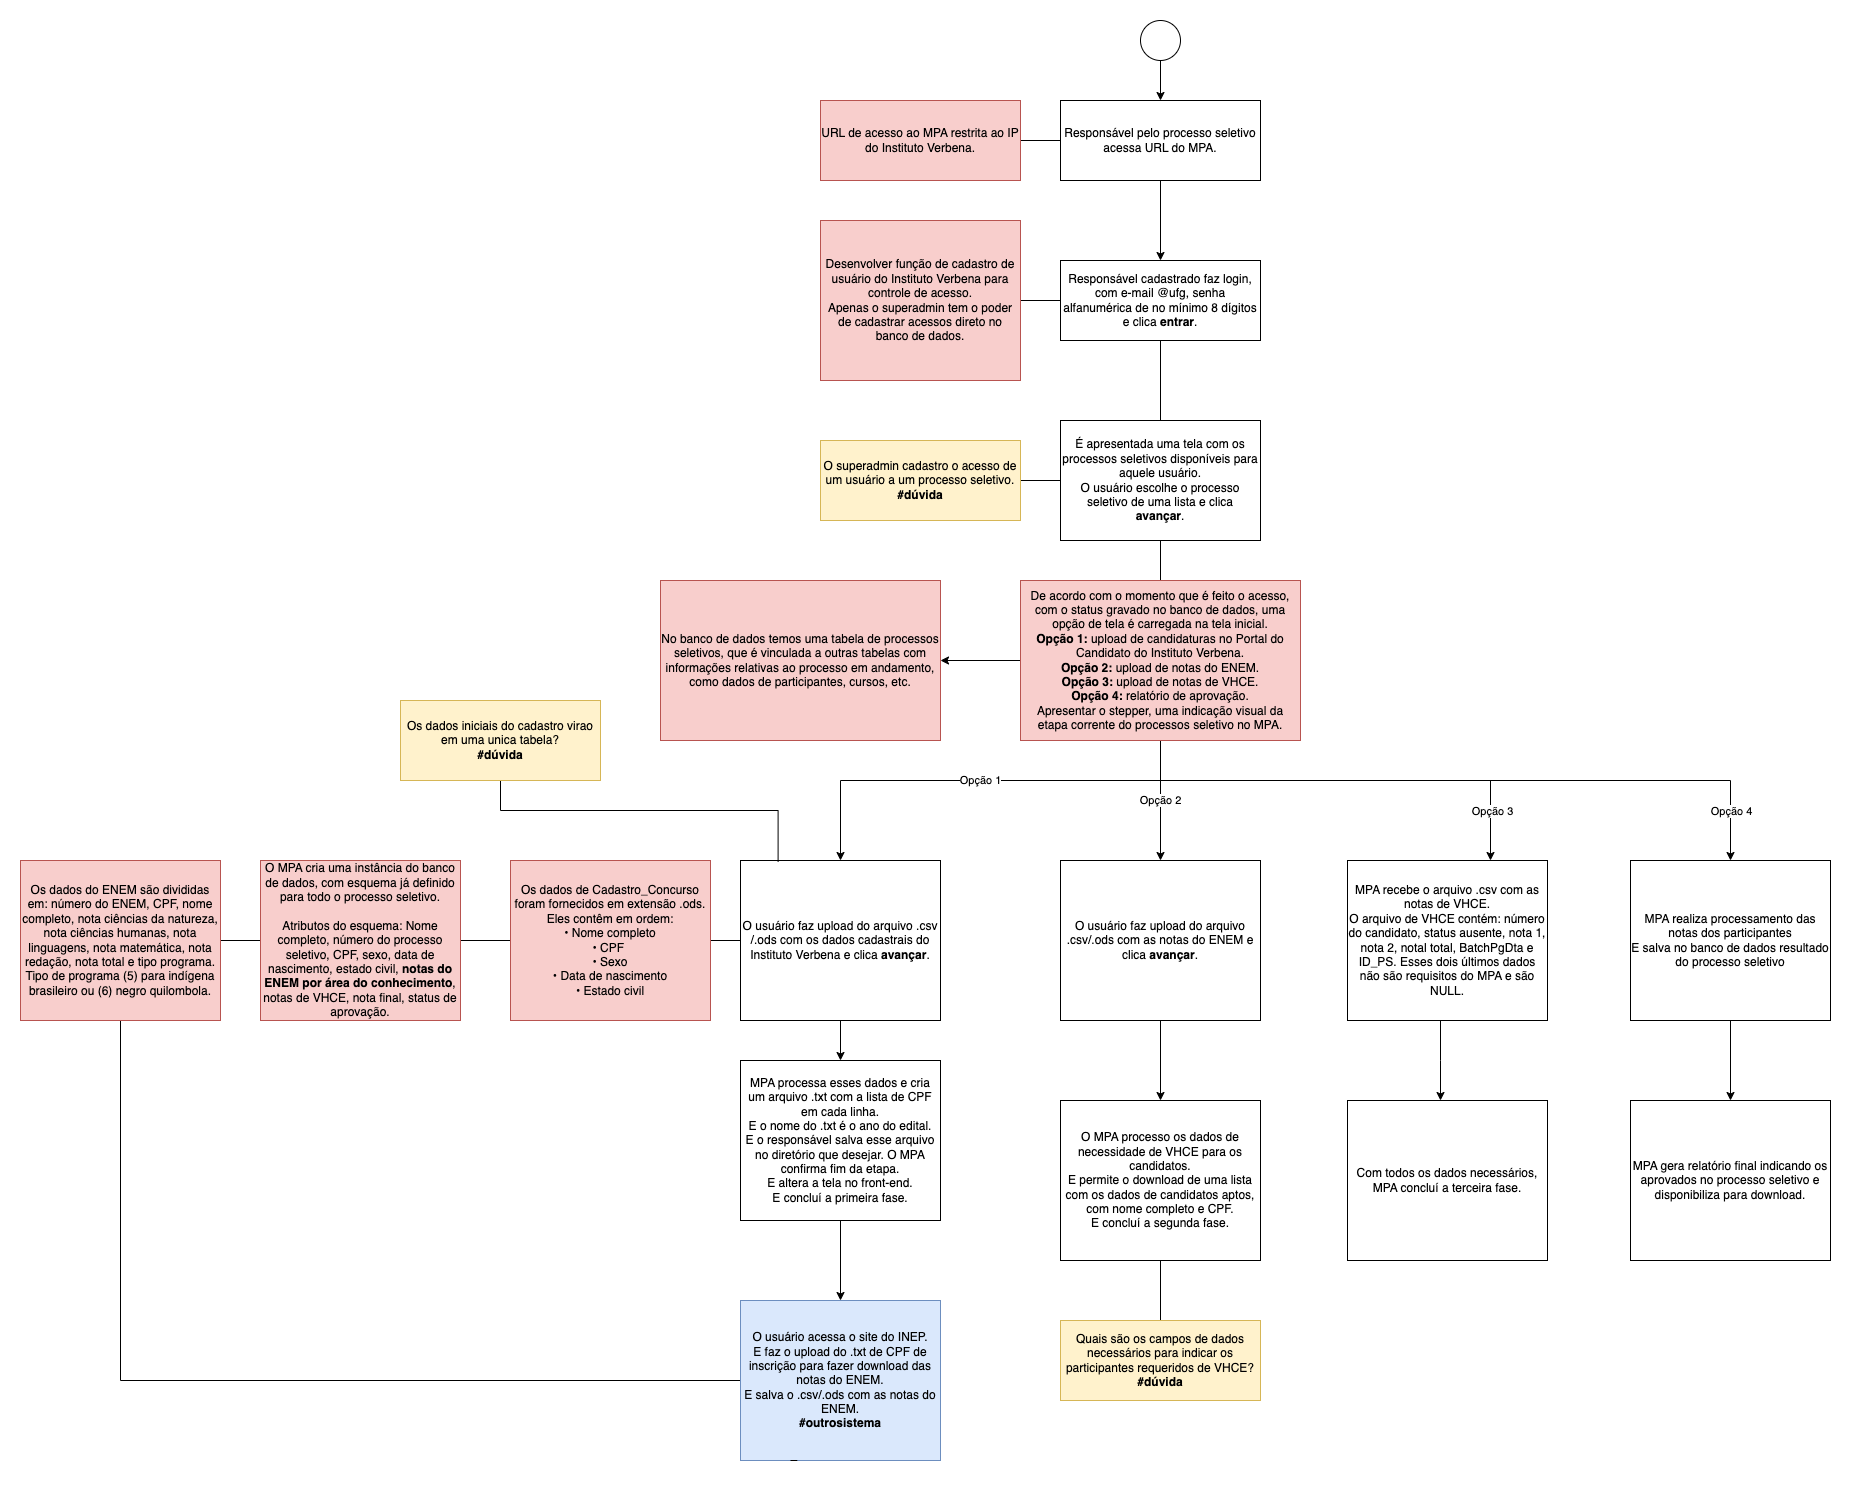

The diagram above was exported from draw.io. Its source (the exported page's mxGraphModel, read from the mxfile embedded in the PNG):
<mxGraphModel dx="3706" dy="1320" grid="1" gridSize="10" guides="1" tooltips="1" connect="1" arrows="1" fold="1" page="1" pageScale="1" pageWidth="1654" pageHeight="1169" math="0" shadow="0">
  <root>
    <mxCell id="0" />
    <mxCell id="1" parent="0" />
    <mxCell id="kZhaNPX1lAHOu4GEDA_5-9" style="edgeStyle=orthogonalEdgeStyle;rounded=0;orthogonalLoop=1;jettySize=auto;html=1;exitX=0.5;exitY=1;exitDx=0;exitDy=0;entryX=0.5;entryY=0;entryDx=0;entryDy=0;endArrow=classic;endFill=1;" parent="1" source="kZhaNPX1lAHOu4GEDA_5-2" target="kZhaNPX1lAHOu4GEDA_5-8" edge="1">
      <mxGeometry relative="1" as="geometry" />
    </mxCell>
    <mxCell id="kZhaNPX1lAHOu4GEDA_5-2" value="Responsável pelo processo seletivo acessa URL do MPA." style="rounded=0;whiteSpace=wrap;html=1;" parent="1" vertex="1">
      <mxGeometry x="440" y="240" width="200" height="80" as="geometry" />
    </mxCell>
    <mxCell id="kZhaNPX1lAHOu4GEDA_5-7" style="edgeStyle=orthogonalEdgeStyle;rounded=0;orthogonalLoop=1;jettySize=auto;html=1;exitX=1;exitY=0.5;exitDx=0;exitDy=0;entryX=0;entryY=0.5;entryDx=0;entryDy=0;endArrow=none;endFill=0;" parent="1" source="kZhaNPX1lAHOu4GEDA_5-6" target="kZhaNPX1lAHOu4GEDA_5-2" edge="1">
      <mxGeometry relative="1" as="geometry" />
    </mxCell>
    <mxCell id="kZhaNPX1lAHOu4GEDA_5-6" value="URL de acesso ao MPA restrita ao IP do Instituto Verbena." style="rounded=0;whiteSpace=wrap;html=1;fillColor=#f8cecc;strokeColor=#b85450;" parent="1" vertex="1">
      <mxGeometry x="200" y="240" width="200" height="80" as="geometry" />
    </mxCell>
    <mxCell id="kZhaNPX1lAHOu4GEDA_5-22" value="" style="edgeStyle=orthogonalEdgeStyle;rounded=0;orthogonalLoop=1;jettySize=auto;html=1;endArrow=none;endFill=0;entryX=0.5;entryY=0;entryDx=0;entryDy=0;exitX=0.5;exitY=1;exitDx=0;exitDy=0;" parent="1" source="kZhaNPX1lAHOu4GEDA_5-31" target="kZhaNPX1lAHOu4GEDA_5-23" edge="1">
      <mxGeometry relative="1" as="geometry">
        <mxPoint x="580" y="680" as="sourcePoint" />
        <mxPoint x="540" y="560" as="targetPoint" />
      </mxGeometry>
    </mxCell>
    <mxCell id="kZhaNPX1lAHOu4GEDA_5-32" value="" style="edgeStyle=orthogonalEdgeStyle;rounded=0;orthogonalLoop=1;jettySize=auto;html=1;endArrow=none;endFill=0;" parent="1" source="kZhaNPX1lAHOu4GEDA_5-8" target="kZhaNPX1lAHOu4GEDA_5-31" edge="1">
      <mxGeometry relative="1" as="geometry" />
    </mxCell>
    <mxCell id="kZhaNPX1lAHOu4GEDA_5-8" value="Responsável cadastrado faz login, com e-mail @ufg, senha alfanumérica de no mínimo 8 dígitos e clica &lt;b&gt;entrar&lt;/b&gt;." style="rounded=0;whiteSpace=wrap;html=1;" parent="1" vertex="1">
      <mxGeometry x="440" y="400" width="200" height="80" as="geometry" />
    </mxCell>
    <mxCell id="kZhaNPX1lAHOu4GEDA_5-13" value="" style="edgeStyle=orthogonalEdgeStyle;rounded=0;orthogonalLoop=1;jettySize=auto;html=1;endArrow=none;endFill=0;" parent="1" source="kZhaNPX1lAHOu4GEDA_5-10" target="kZhaNPX1lAHOu4GEDA_5-12" edge="1">
      <mxGeometry relative="1" as="geometry" />
    </mxCell>
    <mxCell id="kZhaNPX1lAHOu4GEDA_5-15" value="" style="edgeStyle=orthogonalEdgeStyle;rounded=0;orthogonalLoop=1;jettySize=auto;html=1;endArrow=classic;endFill=1;" parent="1" source="kZhaNPX1lAHOu4GEDA_5-10" target="kZhaNPX1lAHOu4GEDA_5-14" edge="1">
      <mxGeometry relative="1" as="geometry" />
    </mxCell>
    <mxCell id="kZhaNPX1lAHOu4GEDA_5-17" value="" style="edgeStyle=orthogonalEdgeStyle;rounded=0;orthogonalLoop=1;jettySize=auto;html=1;endArrow=none;endFill=0;exitX=0;exitY=0.5;exitDx=0;exitDy=0;" parent="1" source="kZhaNPX1lAHOu4GEDA_5-12" target="kZhaNPX1lAHOu4GEDA_5-16" edge="1">
      <mxGeometry relative="1" as="geometry">
        <Array as="points">
          <mxPoint x="-200" y="1080" />
          <mxPoint x="-200" y="1080" />
        </Array>
      </mxGeometry>
    </mxCell>
    <mxCell id="kZhaNPX1lAHOu4GEDA_5-10" value="O usuário faz upload do arquivo .csv /.ods com os dados cadastrais do Instituto Verbena e clica &lt;b&gt;avançar&lt;/b&gt;.&lt;br&gt;" style="rounded=0;whiteSpace=wrap;html=1;" parent="1" vertex="1">
      <mxGeometry x="120" y="1000" width="200" height="160" as="geometry" />
    </mxCell>
    <mxCell id="kZhaNPX1lAHOu4GEDA_5-12" value="Os dados de Cadastro_Concurso foram fornecidos em extensão .ods.&lt;br&gt;Eles contêm em ordem:&lt;br&gt;• Nome completo&lt;br&gt;• CPF&amp;nbsp;&lt;br&gt;• Sexo&lt;br&gt;• Data de nascimento&lt;br&gt;• Estado civil" style="rounded=0;whiteSpace=wrap;html=1;fillColor=#f8cecc;strokeColor=#b85450;" parent="1" vertex="1">
      <mxGeometry x="-110" y="1000" width="200" height="160" as="geometry" />
    </mxCell>
    <mxCell id="kZhaNPX1lAHOu4GEDA_5-36" value="" style="edgeStyle=orthogonalEdgeStyle;rounded=0;orthogonalLoop=1;jettySize=auto;html=1;endArrow=classic;endFill=1;exitX=0.5;exitY=1;exitDx=0;exitDy=0;" parent="1" source="kZhaNPX1lAHOu4GEDA_5-14" target="kZhaNPX1lAHOu4GEDA_5-35" edge="1">
      <mxGeometry relative="1" as="geometry">
        <mxPoint x="220" y="1440" as="sourcePoint" />
      </mxGeometry>
    </mxCell>
    <mxCell id="kZhaNPX1lAHOu4GEDA_5-14" value="MPA processa esses dados e cria um arquivo .txt com a lista de CPF em cada linha.&lt;br&gt;E o nome do .txt é o ano do edital.&lt;br&gt;E o responsável salva esse arquivo no diretório que desejar. O MPA confirma fim da etapa.&lt;br&gt;E altera a tela no front-end.&lt;br&gt;E concluí a primeira fase." style="rounded=0;whiteSpace=wrap;html=1;" parent="1" vertex="1">
      <mxGeometry x="120" y="1200" width="200" height="160" as="geometry" />
    </mxCell>
    <mxCell id="kZhaNPX1lAHOu4GEDA_5-19" value="" style="edgeStyle=orthogonalEdgeStyle;rounded=0;orthogonalLoop=1;jettySize=auto;html=1;endArrow=none;endFill=0;" parent="1" source="kZhaNPX1lAHOu4GEDA_5-16" target="kZhaNPX1lAHOu4GEDA_5-18" edge="1">
      <mxGeometry relative="1" as="geometry" />
    </mxCell>
    <mxCell id="kZhaNPX1lAHOu4GEDA_5-16" value="O MPA cria uma instância do banco de dados, com esquema já definido para todo o processo seletivo.&lt;br&gt;&lt;br&gt;Atributos do esquema: Nome completo, número do processo seletivo, CPF, sexo, data de nascimento, estado civil, &lt;b&gt;notas do ENEM por área do conhecimento&lt;/b&gt;, notas de VHCE, nota final, status de aprovação." style="rounded=0;whiteSpace=wrap;html=1;fillColor=#f8cecc;strokeColor=#b85450;" parent="1" vertex="1">
      <mxGeometry x="-360" y="1000" width="200" height="160" as="geometry" />
    </mxCell>
    <mxCell id="kZhaNPX1lAHOu4GEDA_5-37" style="edgeStyle=orthogonalEdgeStyle;rounded=0;orthogonalLoop=1;jettySize=auto;html=1;exitX=0.5;exitY=1;exitDx=0;exitDy=0;entryX=0;entryY=0.5;entryDx=0;entryDy=0;endArrow=none;endFill=0;" parent="1" source="kZhaNPX1lAHOu4GEDA_5-18" target="kZhaNPX1lAHOu4GEDA_5-35" edge="1">
      <mxGeometry relative="1" as="geometry" />
    </mxCell>
    <mxCell id="kZhaNPX1lAHOu4GEDA_5-18" value="Os dados do ENEM são divididas em: número do ENEM, CPF, nome completo, nota ciências da natureza, nota ciências humanas, nota linguagens, nota matemática, nota redação, nota total e tipo programa.&lt;br&gt;Tipo de programa (5) para indígena brasileiro ou (6) negro quilombola." style="rounded=0;whiteSpace=wrap;html=1;fillColor=#f8cecc;strokeColor=#b85450;" parent="1" vertex="1">
      <mxGeometry x="-600" y="1000" width="200" height="160" as="geometry" />
    </mxCell>
    <mxCell id="NbfgnA-NssHv1P3rO4tZ-13" value="" style="edgeStyle=orthogonalEdgeStyle;rounded=0;orthogonalLoop=1;jettySize=auto;html=1;endArrow=classic;endFill=1;" parent="1" source="kZhaNPX1lAHOu4GEDA_5-20" target="NbfgnA-NssHv1P3rO4tZ-12" edge="1">
      <mxGeometry relative="1" as="geometry">
        <Array as="points">
          <mxPoint x="820" y="1200" />
          <mxPoint x="820" y="1200" />
        </Array>
      </mxGeometry>
    </mxCell>
    <mxCell id="kZhaNPX1lAHOu4GEDA_5-20" value="MPA recebe o arquivo .csv com as notas de VHCE.&lt;br&gt;O arquivo de VHCE contém: número do candidato, status ausente, nota 1, nota 2, notal total, BatchPgDta e ID_PS. Esses dois últimos dados não são requisitos do MPA e são NULL." style="rounded=0;whiteSpace=wrap;html=1;" parent="1" vertex="1">
      <mxGeometry x="727" y="1000" width="200" height="160" as="geometry" />
    </mxCell>
    <mxCell id="kZhaNPX1lAHOu4GEDA_5-24" value="Opção 1" style="edgeStyle=orthogonalEdgeStyle;rounded=0;orthogonalLoop=1;jettySize=auto;html=1;entryX=0.5;entryY=0;entryDx=0;entryDy=0;endArrow=classic;endFill=1;exitX=0.5;exitY=1;exitDx=0;exitDy=0;" parent="1" source="kZhaNPX1lAHOu4GEDA_5-23" target="kZhaNPX1lAHOu4GEDA_5-10" edge="1">
      <mxGeometry relative="1" as="geometry">
        <mxPoint x="510" y="1110" as="sourcePoint" />
        <Array as="points">
          <mxPoint x="540" y="920" />
          <mxPoint x="220" y="920" />
        </Array>
      </mxGeometry>
    </mxCell>
    <mxCell id="kZhaNPX1lAHOu4GEDA_5-26" value="Opção 2" style="edgeStyle=orthogonalEdgeStyle;rounded=0;orthogonalLoop=1;jettySize=auto;html=1;entryX=0.5;entryY=0;entryDx=0;entryDy=0;endArrow=classic;endFill=1;exitX=0.5;exitY=1;exitDx=0;exitDy=0;" parent="1" source="kZhaNPX1lAHOu4GEDA_5-23" target="kZhaNPX1lAHOu4GEDA_5-25" edge="1">
      <mxGeometry relative="1" as="geometry">
        <mxPoint x="827" y="1020" as="sourcePoint" />
        <Array as="points">
          <mxPoint x="540" y="920" />
          <mxPoint x="540" y="920" />
        </Array>
      </mxGeometry>
    </mxCell>
    <mxCell id="NbfgnA-NssHv1P3rO4tZ-2" value="" style="edgeStyle=orthogonalEdgeStyle;rounded=0;orthogonalLoop=1;jettySize=auto;html=1;" parent="1" source="kZhaNPX1lAHOu4GEDA_5-23" target="NbfgnA-NssHv1P3rO4tZ-1" edge="1">
      <mxGeometry relative="1" as="geometry" />
    </mxCell>
    <mxCell id="NbfgnA-NssHv1P3rO4tZ-8" style="edgeStyle=orthogonalEdgeStyle;rounded=0;orthogonalLoop=1;jettySize=auto;html=1;endArrow=classic;endFill=1;" parent="1" source="kZhaNPX1lAHOu4GEDA_5-23" edge="1">
      <mxGeometry relative="1" as="geometry">
        <mxPoint x="870" y="1000" as="targetPoint" />
        <Array as="points">
          <mxPoint x="540" y="920" />
          <mxPoint x="870" y="920" />
        </Array>
      </mxGeometry>
    </mxCell>
    <mxCell id="NbfgnA-NssHv1P3rO4tZ-9" value="Opção 3" style="edgeLabel;html=1;align=center;verticalAlign=middle;resizable=0;points=[];" parent="NbfgnA-NssHv1P3rO4tZ-8" vertex="1" connectable="0">
      <mxGeometry x="-0.1215" relative="1" as="geometry">
        <mxPoint x="173" y="30" as="offset" />
      </mxGeometry>
    </mxCell>
    <mxCell id="NbfgnA-NssHv1P3rO4tZ-17" style="edgeStyle=orthogonalEdgeStyle;rounded=0;orthogonalLoop=1;jettySize=auto;html=1;entryX=0.5;entryY=0;entryDx=0;entryDy=0;endArrow=classic;endFill=1;" parent="1" source="kZhaNPX1lAHOu4GEDA_5-23" target="NbfgnA-NssHv1P3rO4tZ-14" edge="1">
      <mxGeometry relative="1" as="geometry">
        <Array as="points">
          <mxPoint x="540" y="920" />
          <mxPoint x="1110" y="920" />
        </Array>
      </mxGeometry>
    </mxCell>
    <mxCell id="NbfgnA-NssHv1P3rO4tZ-18" value="Opção 4" style="edgeLabel;html=1;align=center;verticalAlign=middle;resizable=0;points=[];" parent="NbfgnA-NssHv1P3rO4tZ-17" vertex="1" connectable="0">
      <mxGeometry x="0.8418" y="-1" relative="1" as="geometry">
        <mxPoint x="1" y="4" as="offset" />
      </mxGeometry>
    </mxCell>
    <mxCell id="kZhaNPX1lAHOu4GEDA_5-23" value="De acordo com o momento que é feito o acesso, com o status gravado no banco de dados, uma opção de tela é carregada na tela inicial.&lt;br&gt;&lt;b&gt;Opção 1:&lt;/b&gt; upload de candidaturas no Portal do Candidato do Instituto Verbena.&lt;br&gt;&lt;b&gt;Opção 2:&lt;/b&gt; upload de notas do ENEM.&lt;br&gt;&lt;b&gt;Opção 3:&lt;/b&gt; upload de notas de VHCE.&lt;br&gt;&lt;b&gt;Opção 4:&lt;/b&gt; relatório de aprovação.&lt;br&gt;Apresentar o stepper, uma indicação visual da etapa corrente do processos seletivo no MPA." style="rounded=0;whiteSpace=wrap;html=1;fillColor=#f8cecc;strokeColor=#b85450;" parent="1" vertex="1">
      <mxGeometry x="400" y="720" width="280" height="160" as="geometry" />
    </mxCell>
    <mxCell id="kZhaNPX1lAHOu4GEDA_5-40" value="" style="edgeStyle=orthogonalEdgeStyle;rounded=0;orthogonalLoop=1;jettySize=auto;html=1;endArrow=classic;endFill=1;" parent="1" source="kZhaNPX1lAHOu4GEDA_5-25" target="kZhaNPX1lAHOu4GEDA_5-39" edge="1">
      <mxGeometry relative="1" as="geometry" />
    </mxCell>
    <mxCell id="kZhaNPX1lAHOu4GEDA_5-25" value="O usuário faz upload do arquivo .csv/.ods com as notas do ENEM e clica &lt;b&gt;avançar&lt;/b&gt;." style="rounded=0;whiteSpace=wrap;html=1;" parent="1" vertex="1">
      <mxGeometry x="440" y="1000" width="200" height="160" as="geometry" />
    </mxCell>
    <mxCell id="kZhaNPX1lAHOu4GEDA_5-28" style="edgeStyle=orthogonalEdgeStyle;rounded=0;orthogonalLoop=1;jettySize=auto;html=1;exitX=0.5;exitY=1;exitDx=0;exitDy=0;entryX=0.5;entryY=0;entryDx=0;entryDy=0;endArrow=classic;endFill=1;" parent="1" source="kZhaNPX1lAHOu4GEDA_5-27" target="kZhaNPX1lAHOu4GEDA_5-2" edge="1">
      <mxGeometry relative="1" as="geometry" />
    </mxCell>
    <mxCell id="kZhaNPX1lAHOu4GEDA_5-27" value="" style="ellipse;whiteSpace=wrap;html=1;" parent="1" vertex="1">
      <mxGeometry x="520" y="160" width="40" height="40" as="geometry" />
    </mxCell>
    <mxCell id="kZhaNPX1lAHOu4GEDA_5-30" style="edgeStyle=orthogonalEdgeStyle;rounded=0;orthogonalLoop=1;jettySize=auto;html=1;entryX=0;entryY=0.5;entryDx=0;entryDy=0;endArrow=none;endFill=0;" parent="1" source="kZhaNPX1lAHOu4GEDA_5-29" target="kZhaNPX1lAHOu4GEDA_5-8" edge="1">
      <mxGeometry relative="1" as="geometry" />
    </mxCell>
    <mxCell id="kZhaNPX1lAHOu4GEDA_5-29" value="Desenvolver função de cadastro de usuário do Instituto Verbena para controle de acesso.&lt;br&gt;Apenas o superadmin tem o poder de cadastrar acessos direto no banco de dados." style="rounded=0;whiteSpace=wrap;html=1;fillColor=#f8cecc;strokeColor=#b85450;" parent="1" vertex="1">
      <mxGeometry x="200" y="360" width="200" height="160" as="geometry" />
    </mxCell>
    <mxCell id="kZhaNPX1lAHOu4GEDA_5-31" value="É apresentada uma tela com os processos seletivos disponíveis para aquele usuário.&lt;br&gt;O usuário escolhe o processo seletivo de uma lista e clica &lt;b&gt;avançar&lt;/b&gt;." style="rounded=0;whiteSpace=wrap;html=1;" parent="1" vertex="1">
      <mxGeometry x="440" y="560" width="200" height="120" as="geometry" />
    </mxCell>
    <mxCell id="kZhaNPX1lAHOu4GEDA_5-34" style="edgeStyle=orthogonalEdgeStyle;rounded=0;orthogonalLoop=1;jettySize=auto;html=1;exitX=1;exitY=0.5;exitDx=0;exitDy=0;entryX=0;entryY=0.5;entryDx=0;entryDy=0;endArrow=none;endFill=0;" parent="1" source="kZhaNPX1lAHOu4GEDA_5-33" target="kZhaNPX1lAHOu4GEDA_5-31" edge="1">
      <mxGeometry relative="1" as="geometry" />
    </mxCell>
    <mxCell id="kZhaNPX1lAHOu4GEDA_5-33" value="O superadmin cadastro o acesso de um usuário a um processo seletivo.&lt;br&gt;&lt;b&gt;#dúvida&lt;/b&gt;" style="rounded=0;whiteSpace=wrap;html=1;fillColor=#fff2cc;strokeColor=#d6b656;" parent="1" vertex="1">
      <mxGeometry x="200" y="580" width="200" height="80" as="geometry" />
    </mxCell>
    <mxCell id="kZhaNPX1lAHOu4GEDA_5-35" value="O usuário acessa o site do INEP.&lt;br&gt;E faz o upload do .txt de CPF de inscrição para fazer download das notas do ENEM.&lt;br&gt;E salva o .csv/.ods com as notas do ENEM.&lt;br&gt;&lt;b&gt;#outrosistema&lt;/b&gt;" style="rounded=0;whiteSpace=wrap;html=1;fillColor=#dae8fc;strokeColor=#6c8ebf;" parent="1" vertex="1">
      <mxGeometry x="120" y="1440" width="200" height="160" as="geometry" />
    </mxCell>
    <mxCell id="kZhaNPX1lAHOu4GEDA_5-38" style="edgeStyle=orthogonalEdgeStyle;rounded=0;orthogonalLoop=1;jettySize=auto;html=1;exitX=0.25;exitY=1;exitDx=0;exitDy=0;entryX=0.284;entryY=1.011;entryDx=0;entryDy=0;entryPerimeter=0;endArrow=none;endFill=0;" parent="1" source="kZhaNPX1lAHOu4GEDA_5-35" target="kZhaNPX1lAHOu4GEDA_5-35" edge="1">
      <mxGeometry relative="1" as="geometry" />
    </mxCell>
    <mxCell id="kZhaNPX1lAHOu4GEDA_5-39" value="O MPA processo os dados de necessidade de VHCE para os candidatos.&lt;br&gt;E permite o download de uma lista com os dados de candidatos aptos, com nome completo e CPF.&lt;br&gt;E concluí a segunda fase." style="rounded=0;whiteSpace=wrap;html=1;" parent="1" vertex="1">
      <mxGeometry x="440" y="1240" width="200" height="160" as="geometry" />
    </mxCell>
    <mxCell id="NbfgnA-NssHv1P3rO4tZ-1" value="No banco de dados temos uma tabela de processos seletivos, que é vinculada a outras tabelas com informações relativas ao processo em andamento, como dados de participantes, cursos, etc." style="rounded=0;whiteSpace=wrap;html=1;fillColor=#f8cecc;strokeColor=#b85450;" parent="1" vertex="1">
      <mxGeometry x="40" y="720" width="280" height="160" as="geometry" />
    </mxCell>
    <mxCell id="NbfgnA-NssHv1P3rO4tZ-7" style="edgeStyle=orthogonalEdgeStyle;rounded=0;orthogonalLoop=1;jettySize=auto;html=1;entryX=0.188;entryY=0.009;entryDx=0;entryDy=0;entryPerimeter=0;endArrow=none;endFill=0;" parent="1" source="NbfgnA-NssHv1P3rO4tZ-3" target="kZhaNPX1lAHOu4GEDA_5-10" edge="1">
      <mxGeometry relative="1" as="geometry">
        <Array as="points">
          <mxPoint x="-120" y="950" />
          <mxPoint x="158" y="950" />
        </Array>
      </mxGeometry>
    </mxCell>
    <mxCell id="NbfgnA-NssHv1P3rO4tZ-3" value="Os dados iniciais do cadastro virao em uma unica tabela?&lt;br&gt;&lt;b&gt;#dúvida&lt;/b&gt;" style="rounded=0;whiteSpace=wrap;html=1;fillColor=#fff2cc;strokeColor=#d6b656;" parent="1" vertex="1">
      <mxGeometry x="-220" y="840" width="200" height="80" as="geometry" />
    </mxCell>
    <mxCell id="NbfgnA-NssHv1P3rO4tZ-6" style="edgeStyle=orthogonalEdgeStyle;rounded=0;orthogonalLoop=1;jettySize=auto;html=1;entryX=0.5;entryY=1;entryDx=0;entryDy=0;endArrow=none;endFill=0;" parent="1" source="NbfgnA-NssHv1P3rO4tZ-4" target="kZhaNPX1lAHOu4GEDA_5-39" edge="1">
      <mxGeometry relative="1" as="geometry" />
    </mxCell>
    <mxCell id="NbfgnA-NssHv1P3rO4tZ-4" value="Quais são os campos de dados necessários para indicar os participantes requeridos de VHCE?&lt;br&gt;&lt;b&gt;#dúvida&lt;/b&gt;" style="rounded=0;whiteSpace=wrap;html=1;fillColor=#fff2cc;strokeColor=#d6b656;" parent="1" vertex="1">
      <mxGeometry x="440" y="1460" width="200" height="80" as="geometry" />
    </mxCell>
    <mxCell id="NbfgnA-NssHv1P3rO4tZ-12" value="Com todos os dados necessários, MPA concluí a terceira fase." style="rounded=0;whiteSpace=wrap;html=1;" parent="1" vertex="1">
      <mxGeometry x="727" y="1240" width="200" height="160" as="geometry" />
    </mxCell>
    <mxCell id="NbfgnA-NssHv1P3rO4tZ-20" value="" style="edgeStyle=orthogonalEdgeStyle;rounded=0;orthogonalLoop=1;jettySize=auto;html=1;endArrow=classic;endFill=1;" parent="1" source="NbfgnA-NssHv1P3rO4tZ-14" target="NbfgnA-NssHv1P3rO4tZ-19" edge="1">
      <mxGeometry relative="1" as="geometry" />
    </mxCell>
    <mxCell id="NbfgnA-NssHv1P3rO4tZ-14" value="MPA realiza processamento das notas dos participantes&lt;br&gt;E salva no banco de dados resultado do processo seletivo" style="rounded=0;whiteSpace=wrap;html=1;" parent="1" vertex="1">
      <mxGeometry x="1010" y="1000" width="200" height="160" as="geometry" />
    </mxCell>
    <mxCell id="NbfgnA-NssHv1P3rO4tZ-19" value="MPA gera relatório final indicando os aprovados no processo seletivo e disponibiliza para download." style="rounded=0;whiteSpace=wrap;html=1;" parent="1" vertex="1">
      <mxGeometry x="1010" y="1240" width="200" height="160" as="geometry" />
    </mxCell>
  </root>
</mxGraphModel>